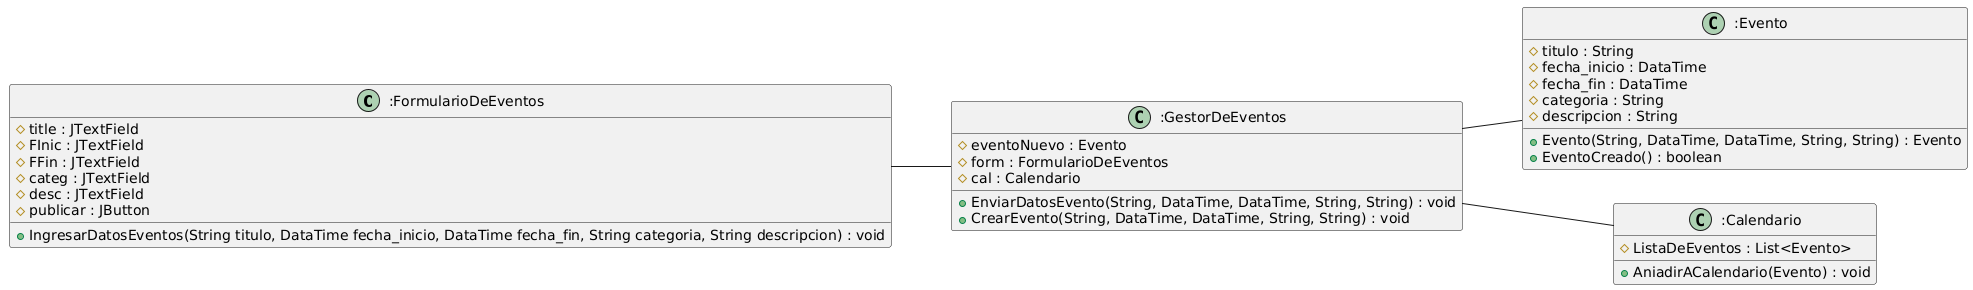

The diagram above was rendered by PlantUML. Its source (embedded in the PNG):
@startuml
left to right direction

class  ":FormularioDeEventos" as form{
    #title : JTextField
    #FInic : JTextField 
    #FFin : JTextField 
    #categ : JTextField
    #desc : JTextField
    #publicar : JButton

    + IngresarDatosEventos(String titulo, DataTime fecha_inicio, DataTime fecha_fin, String categoria, String descripcion) : void
}

class  ":GestorDeEventos" as gestor{
    #eventoNuevo : Evento
    #form : FormularioDeEventos
    #cal : Calendario
    +EnviarDatosEvento(String, DataTime, DataTime, String, String) : void
    +CrearEvento(String, DataTime, DataTime, String, String) : void

}

class ":Evento" as event{
#titulo : String
#fecha_inicio : DataTime
#fecha_fin : DataTime
#categoria : String
#descripcion : String
+Evento(String, DataTime, DataTime, String, String) : Evento
+EventoCreado() : boolean
} 

class ":Calendario" as c{
#ListaDeEventos : List<Evento>
+AniadirACalendario(Evento) : void
}

form -- gestor 
gestor -- event
gestor -- c
@enduml